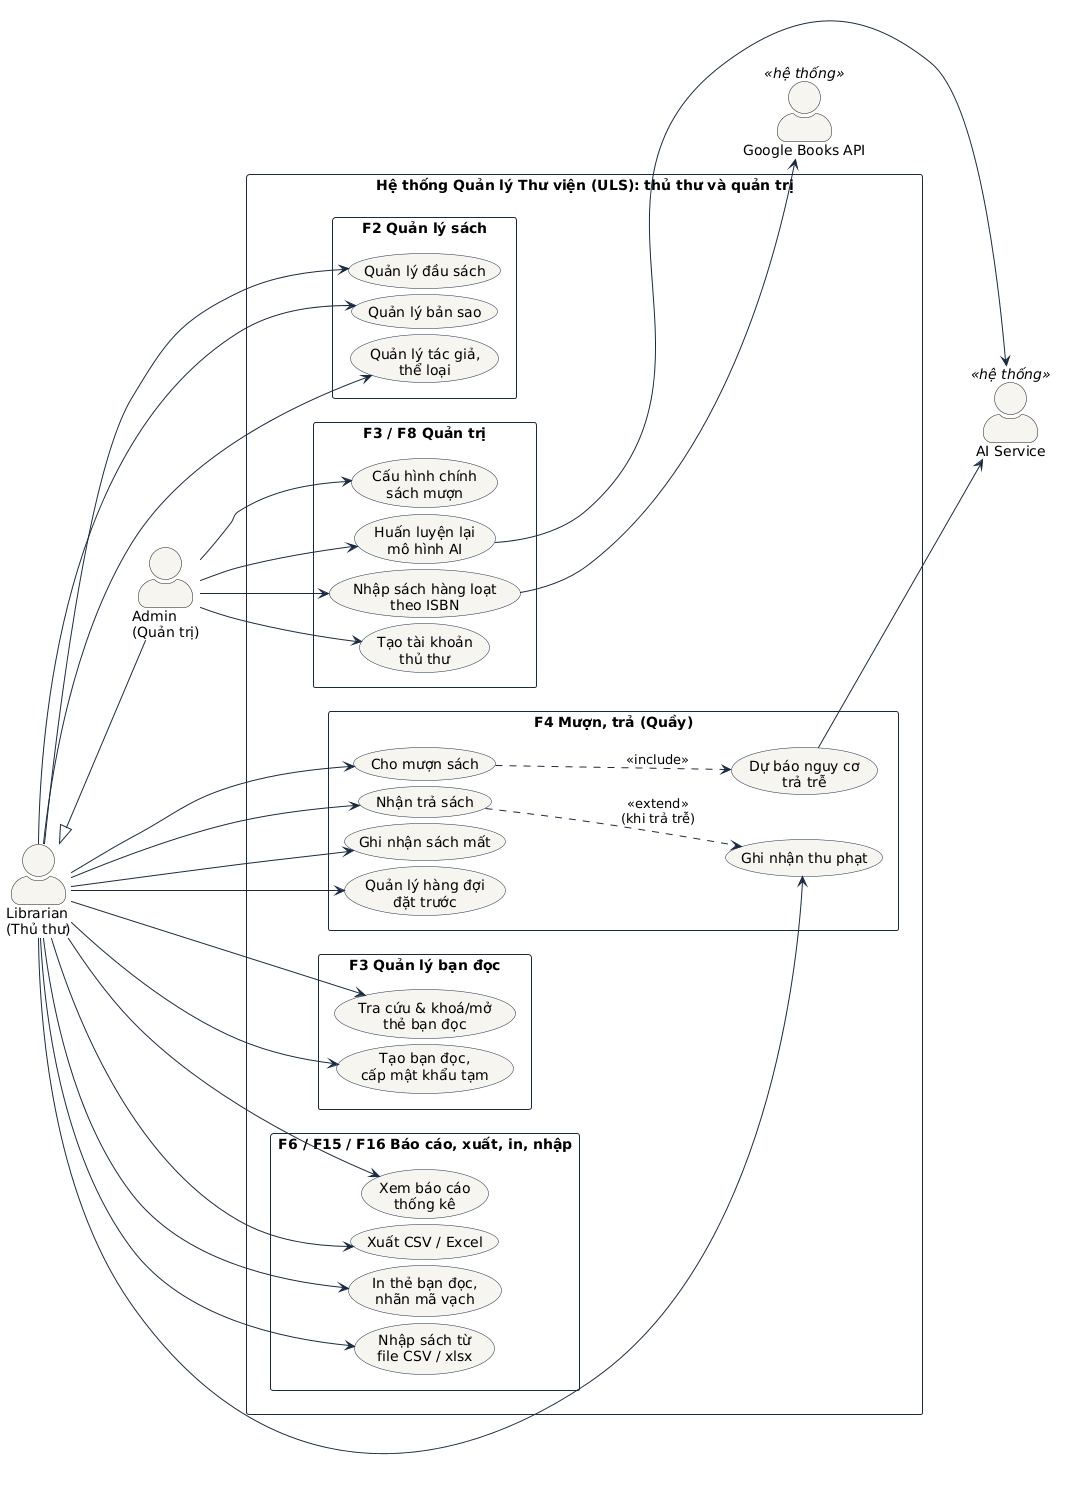

The diagram above was rendered by PlantUML. Its source (embedded in the PNG):
@startuml use-case-staff
' Use Case: nhóm chức năng của thủ thư (Librarian) và quản trị (Admin). Bản tách từ use-case-overview.
left to right direction
skinparam nodesep 6
skinparam packageStyle rectangle
skinparam actorStyle awesome
skinparam usecase {
  BackgroundColor #F7F5F0
  BorderColor #1B2A41
  ArrowColor #1B2A41
}
skinparam rectangle {
  BackgroundColor #FFFFFF
  BorderColor #1B2A41
}

actor "Librarian\n(Thủ thư)" as Librarian
actor "Admin\n(Quản trị)" as Admin
actor "AI Service" as AI <<hệ thống>>
actor "Google Books API" as GB <<hệ thống>>

Admin -up-|> Librarian

rectangle "Hệ thống Quản lý Thư viện (ULS): thủ thư và quản trị" {
  package "F2 Quản lý sách" {
    usecase "Quản lý đầu sách" as UC03
    usecase "Quản lý bản sao" as UC04
    usecase "Quản lý tác giả,\nthể loại" as UC20
  }
  package "F4 Mượn, trả (Quầy)" {
    usecase "Cho mượn sách" as UC07
    usecase "Nhận trả sách" as UC08
    usecase "Ghi nhận sách mất" as UC11
    usecase "Ghi nhận thu phạt" as UC12b
    usecase "Dự báo nguy cơ\ntrả trễ" as UC19
    usecase "Quản lý hàng đợi\nđặt trước" as UC27
  }
  package "F3 Quản lý bạn đọc" {
    usecase "Tra cứu & khoá/mở\nthẻ bạn đọc" as UC13
    usecase "Tạo bạn đọc,\ncấp mật khẩu tạm" as UC28
  }
  package "F6 / F15 / F16 Báo cáo, xuất, in, nhập" {
    usecase "Xem báo cáo\nthống kê" as UC16
    usecase "Xuất CSV / Excel" as UC29
    usecase "In thẻ bạn đọc,\nnhãn mã vạch" as UC30
    usecase "Nhập sách từ\nfile CSV / xlsx" as UC31
  }
  package "F3 / F8 Quản trị" {
    usecase "Tạo tài khoản\nthủ thư" as UC14
    usecase "Cấu hình chính\nsách mượn" as UC15
    usecase "Huấn luyện lại\nmô hình AI" as UC21
    usecase "Nhập sách hàng loạt\ntheo ISBN" as UC22
  }
}

Librarian --> UC03
Librarian --> UC04
Librarian --> UC20
Librarian --> UC07
Librarian --> UC08
Librarian --> UC11
Librarian --> UC12b
Librarian --> UC27
Librarian --> UC13
Librarian --> UC28
Librarian --> UC16
Librarian --> UC29
Librarian --> UC30
Librarian --> UC31

Admin --> UC14
Admin --> UC15
Admin --> UC21
Admin --> UC22

UC07 ..> UC19 : <<include>>
UC08 ..> UC12b : <<extend>>\n(khi trả trễ)
UC19 --> AI
UC21 --> AI
UC22 --> GB
@enduml